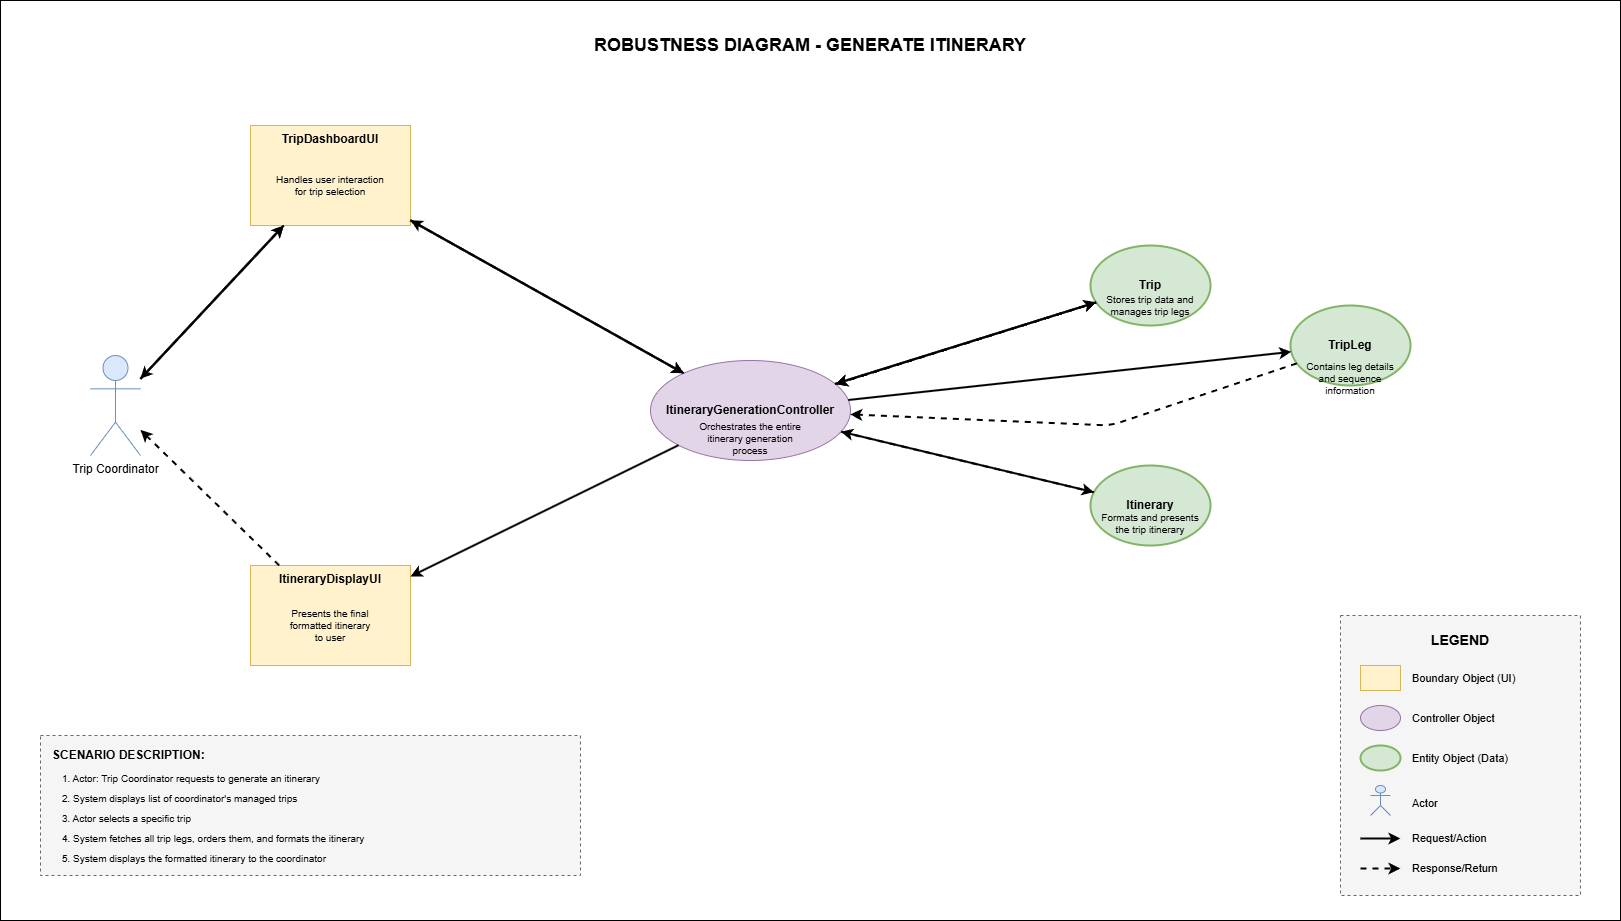

The diagram above was exported from draw.io. Its source (the exported page's mxGraphModel, read from the mxfile embedded in the PNG):
<mxGraphModel dx="2852" dy="1580" grid="1" gridSize="10" guides="1" tooltips="1" connect="1" arrows="1" fold="1" page="1" pageScale="1" pageWidth="1920" pageHeight="1200" math="0" shadow="0">
  <root>
    <mxCell id="0" />
    <mxCell id="1" parent="0" />
    <mxCell id="ZswVsFaoAE_7fOq7ShMv-2" value="" style="rounded=0;whiteSpace=wrap;html=1;" vertex="1" parent="1">
      <mxGeometry x="150" y="140" width="1620" height="920" as="geometry" />
    </mxCell>
    <mxCell id="title" value="ROBUSTNESS DIAGRAM - GENERATE ITINERARY" style="text;html=1;strokeColor=none;fillColor=none;align=center;verticalAlign=middle;whiteSpace=wrap;rounded=0;fontSize=18;fontStyle=1" parent="1" vertex="1">
      <mxGeometry x="560" y="165" width="800" height="40" as="geometry" />
    </mxCell>
    <mxCell id="actor-trip-coordinator" value="Trip Coordinator" style="shape=umlActor;verticalLabelPosition=bottom;verticalAlign=top;html=1;outlineConnect=0;fillColor=#dae8fc;strokeColor=#6c8ebf;fontSize=12;" parent="1" vertex="1">
      <mxGeometry x="240" y="495" width="50" height="100" as="geometry" />
    </mxCell>
    <mxCell id="boundary-trip-dashboard" value="TripDashboardUI" style="rounded=0;whiteSpace=wrap;html=1;fillColor=#fff2cc;strokeColor=#d6b656;fontSize=12;verticalAlign=top;fontStyle=1" parent="1" vertex="1">
      <mxGeometry x="400" y="265" width="160" height="100" as="geometry" />
    </mxCell>
    <mxCell id="boundary-trip-dashboard-desc" value="Handles user interaction&#10;for trip selection" style="text;html=1;strokeColor=none;fillColor=none;align=center;verticalAlign=middle;whiteSpace=wrap;rounded=0;fontSize=10;" parent="1" vertex="1">
      <mxGeometry x="410" y="300" width="140" height="50" as="geometry" />
    </mxCell>
    <mxCell id="boundary-itinerary-display" value="ItineraryDisplayUI" style="rounded=0;whiteSpace=wrap;html=1;fillColor=#fff2cc;strokeColor=#d6b656;fontSize=12;verticalAlign=top;fontStyle=1" parent="1" vertex="1">
      <mxGeometry x="400" y="705" width="160" height="100" as="geometry" />
    </mxCell>
    <mxCell id="boundary-itinerary-display-desc" value="Presents the final&#10;formatted itinerary&#10;to user" style="text;html=1;strokeColor=none;fillColor=none;align=center;verticalAlign=middle;whiteSpace=wrap;rounded=0;fontSize=10;" parent="1" vertex="1">
      <mxGeometry x="410" y="740" width="140" height="50" as="geometry" />
    </mxCell>
    <mxCell id="controller-itinerary" value="ItineraryGenerationController" style="ellipse;whiteSpace=wrap;html=1;fillColor=#e1d5e7;strokeColor=#9673a6;fontSize=12;fontStyle=1" parent="1" vertex="1">
      <mxGeometry x="800" y="500" width="200" height="100" as="geometry" />
    </mxCell>
    <mxCell id="controller-itinerary-desc" value="Orchestrates the entire&#10;itinerary generation&#10;process" style="text;html=1;strokeColor=none;fillColor=none;align=center;verticalAlign=middle;whiteSpace=wrap;rounded=0;fontSize=10;" parent="1" vertex="1">
      <mxGeometry x="840" y="560" width="120" height="35" as="geometry" />
    </mxCell>
    <mxCell id="entity-trip" value="Trip" style="ellipse;whiteSpace=wrap;html=1;fillColor=#d5e8d4;strokeColor=#82b366;fontSize=12;fontStyle=1;strokeWidth=2;" parent="1" vertex="1">
      <mxGeometry x="1240" y="385" width="120" height="80" as="geometry" />
    </mxCell>
    <mxCell id="entity-trip-desc" value="Stores trip data and&#10;manages trip legs" style="text;html=1;strokeColor=none;fillColor=none;align=center;verticalAlign=middle;whiteSpace=wrap;rounded=0;fontSize=10;" parent="1" vertex="1">
      <mxGeometry x="1250" y="430" width="100" height="30" as="geometry" />
    </mxCell>
    <mxCell id="entity-tripleg" value="TripLeg" style="ellipse;whiteSpace=wrap;html=1;fillColor=#d5e8d4;strokeColor=#82b366;fontSize=12;fontStyle=1;strokeWidth=2;" parent="1" vertex="1">
      <mxGeometry x="1440" y="445" width="120" height="80" as="geometry" />
    </mxCell>
    <mxCell id="entity-tripleg-desc" value="Contains leg details&#10;and sequence&#10;information" style="text;html=1;strokeColor=none;fillColor=none;align=center;verticalAlign=middle;whiteSpace=wrap;rounded=0;fontSize=10;" parent="1" vertex="1">
      <mxGeometry x="1450" y="495" width="100" height="45" as="geometry" />
    </mxCell>
    <mxCell id="entity-itinerary" value="Itinerary" style="ellipse;whiteSpace=wrap;html=1;fillColor=#d5e8d4;strokeColor=#82b366;fontSize=12;fontStyle=1;strokeWidth=2;" parent="1" vertex="1">
      <mxGeometry x="1240" y="605" width="120" height="80" as="geometry" />
    </mxCell>
    <mxCell id="entity-itinerary-desc" value="Formats and presents&#10;the trip itinerary" style="text;html=1;strokeColor=none;fillColor=none;align=center;verticalAlign=middle;whiteSpace=wrap;rounded=0;fontSize=10;" parent="1" vertex="1">
      <mxGeometry x="1250" y="645" width="100" height="35" as="geometry" />
    </mxCell>
    <mxCell id="arrow-1" value="" style="endArrow=classic;html=1;strokeWidth=2;strokeColor=#000000;" parent="1" source="actor-trip-coordinator" target="boundary-trip-dashboard" edge="1">
      <mxGeometry width="50" height="50" relative="1" as="geometry">
        <mxPoint x="760" y="545" as="sourcePoint" />
        <mxPoint x="810" y="495" as="targetPoint" />
      </mxGeometry>
    </mxCell>
    <mxCell id="arrow-2" value="" style="endArrow=classic;html=1;strokeWidth=2;strokeColor=#000000;" parent="1" source="boundary-trip-dashboard" target="controller-itinerary" edge="1">
      <mxGeometry width="50" height="50" relative="1" as="geometry">
        <mxPoint x="760" y="545" as="sourcePoint" />
        <mxPoint x="810" y="495" as="targetPoint" />
      </mxGeometry>
    </mxCell>
    <mxCell id="arrow-3" value="" style="endArrow=classic;html=1;strokeWidth=2;strokeColor=#000000;" parent="1" source="controller-itinerary" target="entity-trip" edge="1">
      <mxGeometry width="50" height="50" relative="1" as="geometry">
        <mxPoint x="760" y="545" as="sourcePoint" />
        <mxPoint x="810" y="495" as="targetPoint" />
      </mxGeometry>
    </mxCell>
    <mxCell id="arrow-4" value="" style="endArrow=classic;html=1;strokeWidth=2;strokeColor=#000000;dashed=1;" parent="1" source="entity-trip" target="controller-itinerary" edge="1">
      <mxGeometry width="50" height="50" relative="1" as="geometry">
        <mxPoint x="760" y="545" as="sourcePoint" />
        <mxPoint x="810" y="495" as="targetPoint" />
      </mxGeometry>
    </mxCell>
    <mxCell id="arrow-5" value="" style="endArrow=classic;html=1;strokeWidth=2;strokeColor=#000000;dashed=1;" parent="1" source="controller-itinerary" target="boundary-trip-dashboard" edge="1">
      <mxGeometry width="50" height="50" relative="1" as="geometry">
        <mxPoint x="760" y="545" as="sourcePoint" />
        <mxPoint x="810" y="495" as="targetPoint" />
      </mxGeometry>
    </mxCell>
    <mxCell id="arrow-6" value="" style="endArrow=classic;html=1;strokeWidth=2;strokeColor=#000000;dashed=1;" parent="1" source="boundary-trip-dashboard" target="actor-trip-coordinator" edge="1">
      <mxGeometry width="50" height="50" relative="1" as="geometry">
        <mxPoint x="760" y="545" as="sourcePoint" />
        <mxPoint x="810" y="495" as="targetPoint" />
      </mxGeometry>
    </mxCell>
    <mxCell id="arrow-7" value="" style="endArrow=classic;html=1;strokeWidth=2;strokeColor=#000000;" parent="1" source="actor-trip-coordinator" target="boundary-trip-dashboard" edge="1">
      <mxGeometry width="50" height="50" relative="1" as="geometry">
        <mxPoint x="760" y="545" as="sourcePoint" />
        <mxPoint x="810" y="495" as="targetPoint" />
      </mxGeometry>
    </mxCell>
    <mxCell id="arrow-8" value="" style="endArrow=classic;html=1;strokeWidth=2;strokeColor=#000000;" parent="1" source="boundary-trip-dashboard" target="controller-itinerary" edge="1">
      <mxGeometry width="50" height="50" relative="1" as="geometry">
        <mxPoint x="760" y="545" as="sourcePoint" />
        <mxPoint x="810" y="495" as="targetPoint" />
      </mxGeometry>
    </mxCell>
    <mxCell id="arrow-9" value="" style="endArrow=classic;html=1;strokeWidth=2;strokeColor=#000000;" parent="1" source="controller-itinerary" target="entity-trip" edge="1">
      <mxGeometry width="50" height="50" relative="1" as="geometry">
        <mxPoint x="760" y="545" as="sourcePoint" />
        <mxPoint x="810" y="495" as="targetPoint" />
      </mxGeometry>
    </mxCell>
    <mxCell id="arrow-10" value="" style="endArrow=classic;html=1;strokeWidth=2;strokeColor=#000000;dashed=1;" parent="1" source="entity-trip" target="controller-itinerary" edge="1">
      <mxGeometry width="50" height="50" relative="1" as="geometry">
        <mxPoint x="760" y="545" as="sourcePoint" />
        <mxPoint x="810" y="495" as="targetPoint" />
      </mxGeometry>
    </mxCell>
    <mxCell id="arrow-11" value="" style="endArrow=classic;html=1;strokeWidth=2;strokeColor=#000000;" parent="1" source="controller-itinerary" target="entity-tripleg" edge="1">
      <mxGeometry width="50" height="50" relative="1" as="geometry">
        <mxPoint x="760" y="545" as="sourcePoint" />
        <mxPoint x="810" y="495" as="targetPoint" />
      </mxGeometry>
    </mxCell>
    <mxCell id="arrow-12" value="" style="endArrow=classic;html=1;strokeWidth=2;strokeColor=#000000;dashed=1;" parent="1" source="entity-tripleg" target="controller-itinerary" edge="1">
      <mxGeometry width="50" height="50" relative="1" as="geometry">
        <mxPoint x="760" y="545" as="sourcePoint" />
        <mxPoint x="810" y="495" as="targetPoint" />
        <Array as="points">
          <mxPoint x="1260" y="565" />
        </Array>
      </mxGeometry>
    </mxCell>
    <mxCell id="arrow-13" value="" style="endArrow=classic;html=1;strokeWidth=2;strokeColor=#000000;" parent="1" source="controller-itinerary" target="entity-itinerary" edge="1">
      <mxGeometry width="50" height="50" relative="1" as="geometry">
        <mxPoint x="760" y="545" as="sourcePoint" />
        <mxPoint x="810" y="495" as="targetPoint" />
      </mxGeometry>
    </mxCell>
    <mxCell id="arrow-14" value="" style="endArrow=classic;html=1;strokeWidth=2;strokeColor=#000000;dashed=1;" parent="1" source="entity-itinerary" target="controller-itinerary" edge="1">
      <mxGeometry width="50" height="50" relative="1" as="geometry">
        <mxPoint x="760" y="545" as="sourcePoint" />
        <mxPoint x="810" y="495" as="targetPoint" />
      </mxGeometry>
    </mxCell>
    <mxCell id="arrow-15" value="" style="endArrow=classic;html=1;strokeWidth=2;strokeColor=#000000;" parent="1" source="controller-itinerary" target="boundary-itinerary-display" edge="1">
      <mxGeometry width="50" height="50" relative="1" as="geometry">
        <mxPoint x="760" y="545" as="sourcePoint" />
        <mxPoint x="810" y="495" as="targetPoint" />
      </mxGeometry>
    </mxCell>
    <mxCell id="arrow-16" value="" style="endArrow=classic;html=1;strokeWidth=2;strokeColor=#000000;dashed=1;" parent="1" source="boundary-itinerary-display" target="actor-trip-coordinator" edge="1">
      <mxGeometry width="50" height="50" relative="1" as="geometry">
        <mxPoint x="760" y="545" as="sourcePoint" />
        <mxPoint x="810" y="495" as="targetPoint" />
      </mxGeometry>
    </mxCell>
    <mxCell id="legend-box" value="" style="rounded=0;whiteSpace=wrap;html=1;fillColor=#f5f5f5;strokeColor=#666666;dashed=1;" parent="1" vertex="1">
      <mxGeometry x="1490" y="755" width="240" height="280" as="geometry" />
    </mxCell>
    <mxCell id="legend-title" value="LEGEND" style="text;html=1;strokeColor=none;fillColor=none;align=center;verticalAlign=middle;whiteSpace=wrap;rounded=0;fontSize=14;fontStyle=1" parent="1" vertex="1">
      <mxGeometry x="1490" y="765" width="240" height="30" as="geometry" />
    </mxCell>
    <mxCell id="legend-boundary" value="" style="rounded=0;whiteSpace=wrap;html=1;fillColor=#fff2cc;strokeColor=#d6b656;" parent="1" vertex="1">
      <mxGeometry x="1510" y="805" width="40" height="25" as="geometry" />
    </mxCell>
    <mxCell id="legend-boundary-text" value="Boundary Object (UI)" style="text;html=1;strokeColor=none;fillColor=none;align=left;verticalAlign=middle;whiteSpace=wrap;rounded=0;fontSize=11;" parent="1" vertex="1">
      <mxGeometry x="1560" y="805" width="160" height="25" as="geometry" />
    </mxCell>
    <mxCell id="legend-controller" value="" style="ellipse;whiteSpace=wrap;html=1;fillColor=#e1d5e7;strokeColor=#9673a6;" parent="1" vertex="1">
      <mxGeometry x="1510" y="845" width="40" height="25" as="geometry" />
    </mxCell>
    <mxCell id="legend-controller-text" value="Controller Object" style="text;html=1;strokeColor=none;fillColor=none;align=left;verticalAlign=middle;whiteSpace=wrap;rounded=0;fontSize=11;" parent="1" vertex="1">
      <mxGeometry x="1560" y="845" width="160" height="25" as="geometry" />
    </mxCell>
    <mxCell id="legend-entity" value="" style="ellipse;whiteSpace=wrap;html=1;fillColor=#d5e8d4;strokeColor=#82b366;strokeWidth=2;" parent="1" vertex="1">
      <mxGeometry x="1510" y="885" width="40" height="25" as="geometry" />
    </mxCell>
    <mxCell id="legend-entity-text" value="Entity Object (Data)" style="text;html=1;strokeColor=none;fillColor=none;align=left;verticalAlign=middle;whiteSpace=wrap;rounded=0;fontSize=11;" parent="1" vertex="1">
      <mxGeometry x="1560" y="885" width="160" height="25" as="geometry" />
    </mxCell>
    <mxCell id="legend-actor" value="" style="shape=umlActor;verticalLabelPosition=bottom;verticalAlign=top;html=1;outlineConnect=0;fillColor=#dae8fc;strokeColor=#6c8ebf;" parent="1" vertex="1">
      <mxGeometry x="1520" y="925" width="20" height="30" as="geometry" />
    </mxCell>
    <mxCell id="legend-actor-text" value="Actor" style="text;html=1;strokeColor=none;fillColor=none;align=left;verticalAlign=middle;whiteSpace=wrap;rounded=0;fontSize=11;" parent="1" vertex="1">
      <mxGeometry x="1560" y="930" width="160" height="25" as="geometry" />
    </mxCell>
    <mxCell id="legend-solid" value="" style="endArrow=classic;html=1;strokeWidth=2;strokeColor=#000000;" parent="1" edge="1">
      <mxGeometry width="50" height="50" relative="1" as="geometry">
        <mxPoint x="1510" y="978" as="sourcePoint" />
        <mxPoint x="1550" y="978" as="targetPoint" />
      </mxGeometry>
    </mxCell>
    <mxCell id="legend-solid-text" value="Request/Action" style="text;html=1;strokeColor=none;fillColor=none;align=left;verticalAlign=middle;whiteSpace=wrap;rounded=0;fontSize=11;" parent="1" vertex="1">
      <mxGeometry x="1560" y="965" width="160" height="25" as="geometry" />
    </mxCell>
    <mxCell id="legend-dashed" value="" style="endArrow=classic;html=1;strokeWidth=2;strokeColor=#000000;dashed=1;" parent="1" edge="1">
      <mxGeometry width="50" height="50" relative="1" as="geometry">
        <mxPoint x="1510" y="1008" as="sourcePoint" />
        <mxPoint x="1550" y="1008" as="targetPoint" />
      </mxGeometry>
    </mxCell>
    <mxCell id="legend-dashed-text" value="Response/Return" style="text;html=1;strokeColor=none;fillColor=none;align=left;verticalAlign=middle;whiteSpace=wrap;rounded=0;fontSize=11;" parent="1" vertex="1">
      <mxGeometry x="1560" y="995" width="160" height="25" as="geometry" />
    </mxCell>
    <mxCell id="scenario-box" value="" style="rounded=0;whiteSpace=wrap;html=1;fillColor=#f5f5f5;strokeColor=#666666;dashed=1;align=left;verticalAlign=top;" parent="1" vertex="1">
      <mxGeometry x="190" y="875" width="540" height="140" as="geometry" />
    </mxCell>
    <mxCell id="scenario-title" value="SCENARIO DESCRIPTION:" style="text;html=1;strokeColor=none;fillColor=none;align=left;verticalAlign=middle;whiteSpace=wrap;rounded=0;fontSize=12;fontStyle=1" parent="1" vertex="1">
      <mxGeometry x="200" y="885" width="520" height="20" as="geometry" />
    </mxCell>
    <mxCell id="scenario-1" value="1. Actor: Trip Coordinator requests to generate an itinerary" style="text;html=1;strokeColor=none;fillColor=none;align=left;verticalAlign=middle;whiteSpace=wrap;rounded=0;fontSize=10;" parent="1" vertex="1">
      <mxGeometry x="210" y="910" width="500" height="15" as="geometry" />
    </mxCell>
    <mxCell id="scenario-2" value="2. System displays list of coordinator's managed trips" style="text;html=1;strokeColor=none;fillColor=none;align=left;verticalAlign=middle;whiteSpace=wrap;rounded=0;fontSize=10;" parent="1" vertex="1">
      <mxGeometry x="210" y="930" width="500" height="15" as="geometry" />
    </mxCell>
    <mxCell id="scenario-3" value="3. Actor selects a specific trip" style="text;html=1;strokeColor=none;fillColor=none;align=left;verticalAlign=middle;whiteSpace=wrap;rounded=0;fontSize=10;" parent="1" vertex="1">
      <mxGeometry x="210" y="950" width="500" height="15" as="geometry" />
    </mxCell>
    <mxCell id="scenario-4" value="4. System fetches all trip legs, orders them, and formats the itinerary" style="text;html=1;strokeColor=none;fillColor=none;align=left;verticalAlign=middle;whiteSpace=wrap;rounded=0;fontSize=10;" parent="1" vertex="1">
      <mxGeometry x="210" y="970" width="500" height="15" as="geometry" />
    </mxCell>
    <mxCell id="scenario-5" value="5. System displays the formatted itinerary to the coordinator" style="text;html=1;strokeColor=none;fillColor=none;align=left;verticalAlign=middle;whiteSpace=wrap;rounded=0;fontSize=10;" parent="1" vertex="1">
      <mxGeometry x="210" y="990" width="500" height="15" as="geometry" />
    </mxCell>
  </root>
</mxGraphModel>